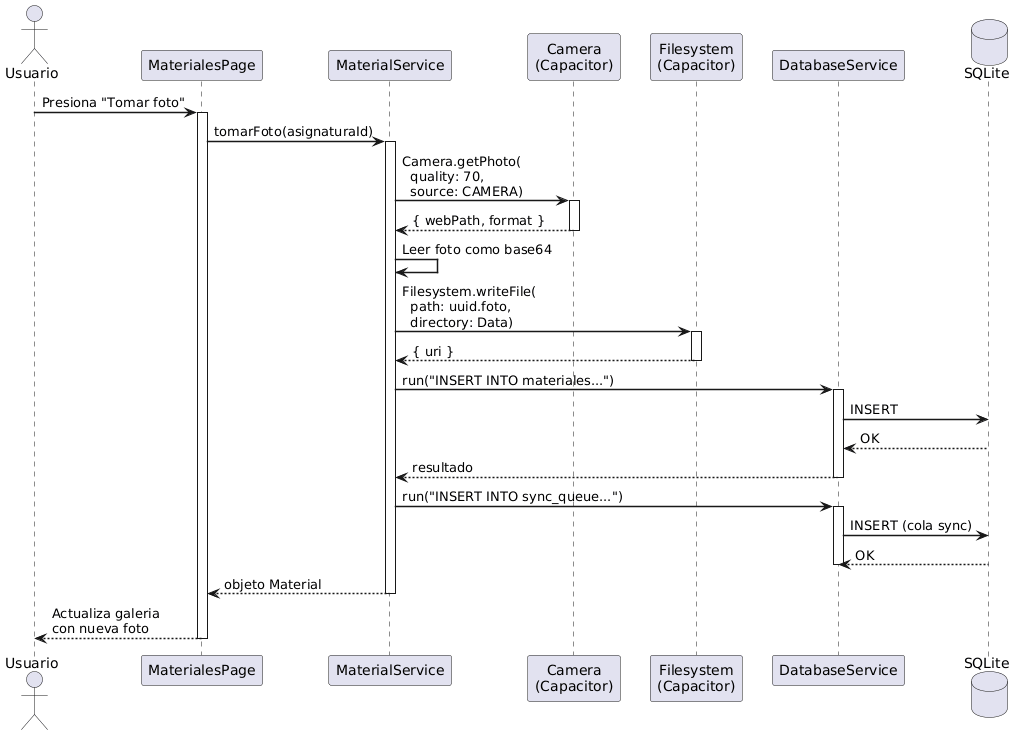

The diagram above was rendered by PlantUML. Its source (embedded in the PNG):
@startuml
skinparam sequenceArrowThickness 1.5
skinparam participantPadding 10

actor Usuario
participant "MaterialesPage" as MP
participant "MaterialService" as MS
participant "Camera\n(Capacitor)" as CAM
participant "Filesystem\n(Capacitor)" as FS
participant "DatabaseService" as DB
database "SQLite" as SQL

Usuario -> MP : Presiona "Tomar foto"
activate MP

MP -> MS : tomarFoto(asignaturaId)
activate MS

MS -> CAM : Camera.getPhoto(\n  quality: 70,\n  source: CAMERA)
activate CAM
CAM --> MS : { webPath, format }
deactivate CAM

MS -> MS : Leer foto como base64

MS -> FS : Filesystem.writeFile(\n  path: uuid.foto,\n  directory: Data)
activate FS
FS --> MS : { uri }
deactivate FS

MS -> DB : run("INSERT INTO materiales...")
activate DB
DB -> SQL : INSERT
SQL --> DB : OK
DB --> MS : resultado
deactivate DB

MS -> DB : run("INSERT INTO sync_queue...")
activate DB
DB -> SQL : INSERT (cola sync)
SQL --> DB : OK
deactivate DB

MS --> MP : objeto Material
deactivate MS

MP --> Usuario : Actualiza galeria\ncon nueva foto
deactivate MP
@enduml